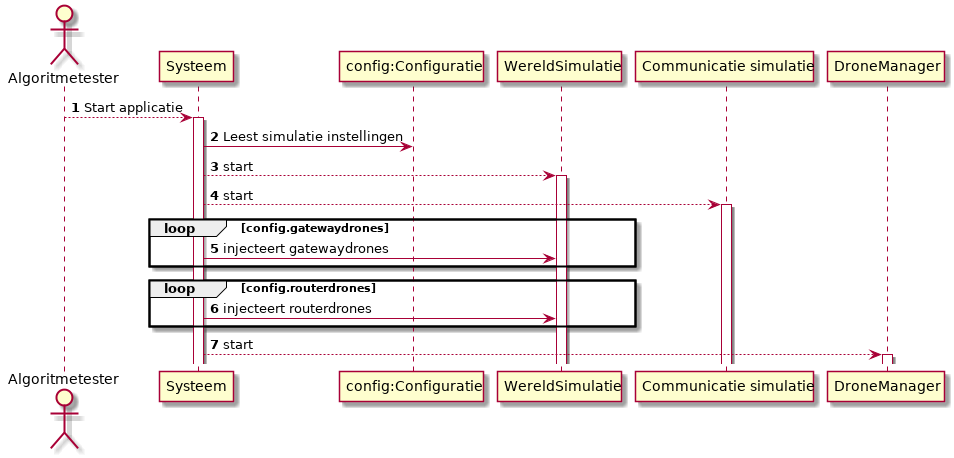

The diagram above was rendered by PlantUML. Its source (embedded in the PNG):
@startuml

autonumber
actor "Algoritmetester" as AT
participant "Systeem" as sys
participant "config:Configuratie" as config
participant "WereldSimulatie" as SIM
participant "Communicatie simulatie" as com
participant "DroneManager" as DM

AT --> sys +: Start applicatie
sys -> config : Leest simulatie instellingen
sys --> SIM +: start
sys --> com +: start
loop config.gatewaydrones
sys -> SIM : injecteert gatewaydrones
end
loop config.routerdrones
sys -> SIM : injecteert routerdrones
end
sys --> DM +: start

@enduml